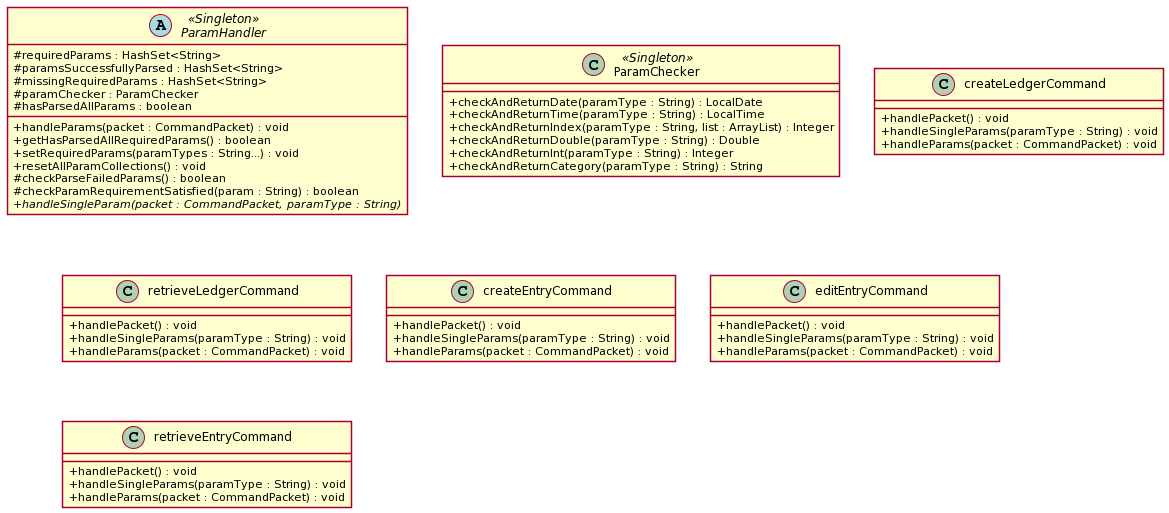

The diagram above was rendered by PlantUML. Its source (embedded in the PNG):
@startuml
skinparam classAttributeIconSize 0
skinparam BoxPadding 20
skinparam shadowing false
skinparam linetype ortho
skinparam package<<Layout>> {
  borderColor Transparent
  backgroundColor Transparent
  fontColor Transparent
  stereotypeFontColor Transparent
}


    abstract class ParamHandler <<Singleton>> {
        # requiredParams : HashSet<String>
        # paramsSuccessfullyParsed : HashSet<String>
        # missingRequiredParams : HashSet<String>
        # paramChecker : ParamChecker
        # hasParsedAllParams : boolean
        + handleParams(packet : CommandPacket) : void
        + getHasParsedAllRequiredParams() : boolean
        + setRequiredParams(paramTypes : String...) : void
        + resetAllParamCollections() : void
        # checkParseFailedParams() : boolean
        # checkParamRequirementSatisfied(param : String) : boolean
        + {abstract} handleSingleParam(packet : CommandPacket, paramType : String)
    }



    class ParamChecker <<Singleton>>{
        + checkAndReturnDate(paramType : String) : LocalDate
        + checkAndReturnTime(paramType : String) : LocalTime
        + checkAndReturnIndex(paramType : String, list : ArrayList) : Integer
        + checkAndReturnDouble(paramType : String) : Double
        + checkAndReturnInt(paramType : String) : Integer
        + checkAndReturnCategory(paramType : String) : String
    }





        class createLedgerCommand {
            + handlePacket() : void
            + handleSingleParams(paramType : String) : void
            + handleParams(packet : CommandPacket) : void
        }
        class retrieveLedgerCommand {
            + handlePacket() : void
            + handleSingleParams(paramType : String) : void
            + handleParams(packet : CommandPacket) : void
        }



        class createEntryCommand {
            + handlePacket() : void
            + handleSingleParams(paramType : String) : void
            + handleParams(packet : CommandPacket) : void
        }
        class editEntryCommand {
            + handlePacket() : void
            + handleSingleParams(paramType : String) : void
            + handleParams(packet : CommandPacket) : void
        }
        class retrieveEntryCommand {
            + handlePacket() : void
            + handleSingleParams(paramType : String) : void
            + handleParams(packet : CommandPacket) : void
        }
@enduml